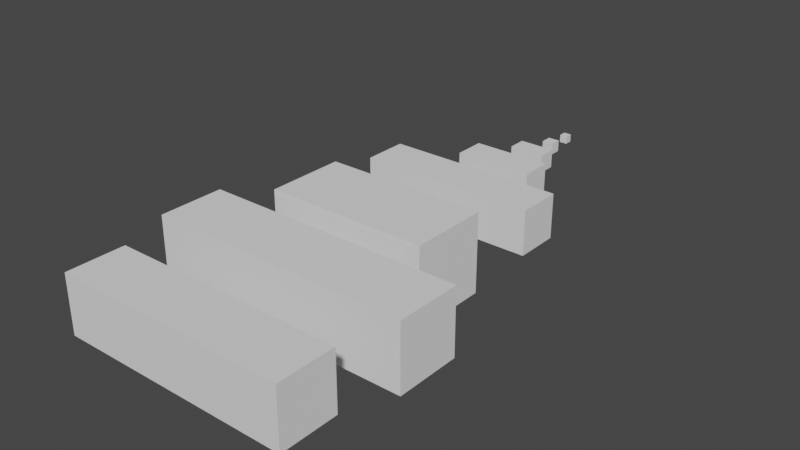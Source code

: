 # Source: Size_guide_Spaceships.blend  (saved by Blender 2.91.10; exported with 4.5.12 LTS)
import bpy
from mathutils import Matrix  # noqa: F401  (used for matrix-valued properties, if any)

bpy.ops.wm.read_factory_settings(use_empty=True)
scene = bpy.context.scene
scene.name = 'Scene'

# ---- collections
col_collection = bpy.data.collections.new('Collection'); scene.collection.children.link(col_collection)

# ---- world
world_world = bpy.data.worlds.new('World'); scene.world = world_world
world_world.use_nodes = True; world_world.node_tree.nodes.clear()
_N = world_world.node_tree.nodes; _L = world_world.node_tree.links
n0 = _N.new('ShaderNodeOutputWorld'); n0.name = 'World Output'; n0.location = (300, 300)
n1 = _N.new('ShaderNodeBackground'); n1.name = 'Background'; n1.location = (10, 300)
n1.inputs[0].default_value = (0.05088, 0.05088, 0.05088, 1.0)
_L.new(n1.outputs[0], n0.inputs[0])
n0.is_active_output = True
world_world.color = (0.05088, 0.05088, 0.05088)
world_world.use_sun_shadow = False
world_world.sun_shadow_jitter_overblur = 0.0

# ---- meshes
me_cube_004 = bpy.data.meshes.new('Cube.004')
me_cube_004.from_pydata([(-1.0, -1.0, -1.0), (-1.0, -1.0, 1.0), (-1.0, 1.0, -1.0), (-1.0, 1.0, 1.0), (1.0, -1.0, -1.0), (1.0, -1.0, 1.0), (1.0, 1.0, -1.0), (1.0, 1.0, 1.0)], [], [(0, 1, 3, 2), (2, 3, 7, 6), (6, 7, 5, 4), (4, 5, 1, 0), (2, 6, 4, 0), (7, 3, 1, 5)])
_uv = me_cube_004.uv_layers.new(name='UVMap')
_uv.uv.foreach_set('vector', [0.375, 0.0, 0.625, 0.0, 0.625, 0.25, 0.375, 0.25, 0.375, 0.25, 0.625, 0.25, 0.625, 0.5, 0.375, 0.5, 0.375, 0.5, 0.625, 0.5, 0.625, 0.75, 0.375, 0.75, 0.375, 0.75, 0.625, 0.75, 0.625, 1.0, 0.375, 1.0, 0.125, 0.5, 0.375, 0.5, 0.375, 0.75, 0.125, 0.75, 0.625, 0.5, 0.875, 0.5, 0.875, 0.75, 0.625, 0.75])
me_cube_004.use_remesh_fix_poles = True
me_cube_004.use_remesh_preserve_attributes = False
me_cube_004.use_mirror_vertex_groups = False
me_cube_004.update()
me_cube_007 = bpy.data.meshes.new('Cube.007')
me_cube_007.from_pydata([(-1.0, -1.0, -1.0), (-1.0, -1.0, 1.0), (-1.0, 1.0, -1.0), (-1.0, 1.0, 1.0), (1.0, -1.0, -1.0), (1.0, -1.0, 1.0), (1.0, 1.0, -1.0), (1.0, 1.0, 1.0)], [], [(0, 1, 3, 2), (2, 3, 7, 6), (6, 7, 5, 4), (4, 5, 1, 0), (2, 6, 4, 0), (7, 3, 1, 5)])
_uv = me_cube_007.uv_layers.new(name='UVMap')
_uv.uv.foreach_set('vector', [0.375, 0.0, 0.625, 0.0, 0.625, 0.25, 0.375, 0.25, 0.375, 0.25, 0.625, 0.25, 0.625, 0.5, 0.375, 0.5, 0.375, 0.5, 0.625, 0.5, 0.625, 0.75, 0.375, 0.75, 0.375, 0.75, 0.625, 0.75, 0.625, 1.0, 0.375, 1.0, 0.125, 0.5, 0.375, 0.5, 0.375, 0.75, 0.125, 0.75, 0.625, 0.5, 0.875, 0.5, 0.875, 0.75, 0.625, 0.75])
me_cube_007.use_remesh_fix_poles = True
me_cube_007.use_remesh_preserve_attributes = False
me_cube_007.use_mirror_vertex_groups = False
me_cube_007.update()
me_cube_008 = bpy.data.meshes.new('Cube.008')
me_cube_008.from_pydata([(-1.0, -1.0, -1.0), (-1.0, -1.0, 1.0), (-1.0, 1.0, -1.0), (-1.0, 1.0, 1.0), (1.0, -1.0, -1.0), (1.0, -1.0, 1.0), (1.0, 1.0, -1.0), (1.0, 1.0, 1.0)], [], [(0, 1, 3, 2), (2, 3, 7, 6), (6, 7, 5, 4), (4, 5, 1, 0), (2, 6, 4, 0), (7, 3, 1, 5)])
_uv = me_cube_008.uv_layers.new(name='UVMap')
_uv.uv.foreach_set('vector', [0.375, 0.0, 0.625, 0.0, 0.625, 0.25, 0.375, 0.25, 0.375, 0.25, 0.625, 0.25, 0.625, 0.5, 0.375, 0.5, 0.375, 0.5, 0.625, 0.5, 0.625, 0.75, 0.375, 0.75, 0.375, 0.75, 0.625, 0.75, 0.625, 1.0, 0.375, 1.0, 0.125, 0.5, 0.375, 0.5, 0.375, 0.75, 0.125, 0.75, 0.625, 0.5, 0.875, 0.5, 0.875, 0.75, 0.625, 0.75])
me_cube_008.use_remesh_fix_poles = True
me_cube_008.use_remesh_preserve_attributes = False
me_cube_008.use_mirror_vertex_groups = False
me_cube_008.update()
me_cube_009 = bpy.data.meshes.new('Cube.009')
me_cube_009.from_pydata([(-1.0, -1.0, -1.0), (-1.0, -1.0, 1.0), (-1.0, 1.0, -1.0), (-1.0, 1.0, 1.0), (1.0, -1.0, -1.0), (1.0, -1.0, 1.0), (1.0, 1.0, -1.0), (1.0, 1.0, 1.0)], [], [(0, 1, 3, 2), (2, 3, 7, 6), (6, 7, 5, 4), (4, 5, 1, 0), (2, 6, 4, 0), (7, 3, 1, 5)])
_uv = me_cube_009.uv_layers.new(name='UVMap')
_uv.uv.foreach_set('vector', [0.375, 0.0, 0.625, 0.0, 0.625, 0.25, 0.375, 0.25, 0.375, 0.25, 0.625, 0.25, 0.625, 0.5, 0.375, 0.5, 0.375, 0.5, 0.625, 0.5, 0.625, 0.75, 0.375, 0.75, 0.375, 0.75, 0.625, 0.75, 0.625, 1.0, 0.375, 1.0, 0.125, 0.5, 0.375, 0.5, 0.375, 0.75, 0.125, 0.75, 0.625, 0.5, 0.875, 0.5, 0.875, 0.75, 0.625, 0.75])
me_cube_009.use_remesh_fix_poles = True
me_cube_009.use_remesh_preserve_attributes = False
me_cube_009.use_mirror_vertex_groups = False
me_cube_009.update()
me_cube_010 = bpy.data.meshes.new('Cube.010')
me_cube_010.from_pydata([(-1.0, -1.0, -1.0), (-1.0, -1.0, 1.0), (-1.0, 1.0, -1.0), (-1.0, 1.0, 1.0), (1.0, -1.0, -1.0), (1.0, -1.0, 1.0), (1.0, 1.0, -1.0), (1.0, 1.0, 1.0)], [], [(0, 1, 3, 2), (2, 3, 7, 6), (6, 7, 5, 4), (4, 5, 1, 0), (2, 6, 4, 0), (7, 3, 1, 5)])
_uv = me_cube_010.uv_layers.new(name='UVMap')
_uv.uv.foreach_set('vector', [0.375, 0.0, 0.625, 0.0, 0.625, 0.25, 0.375, 0.25, 0.375, 0.25, 0.625, 0.25, 0.625, 0.5, 0.375, 0.5, 0.375, 0.5, 0.625, 0.5, 0.625, 0.75, 0.375, 0.75, 0.375, 0.75, 0.625, 0.75, 0.625, 1.0, 0.375, 1.0, 0.125, 0.5, 0.375, 0.5, 0.375, 0.75, 0.125, 0.75, 0.625, 0.5, 0.875, 0.5, 0.875, 0.75, 0.625, 0.75])
me_cube_010.use_remesh_fix_poles = True
me_cube_010.use_remesh_preserve_attributes = False
me_cube_010.use_mirror_vertex_groups = False
me_cube_010.update()
me_cube_011 = bpy.data.meshes.new('Cube.011')
me_cube_011.from_pydata([(-1.0, -1.0, -1.0), (-1.0, -1.0, 1.0), (-1.0, 1.0, -1.0), (-1.0, 1.0, 1.0), (1.0, -1.0, -1.0), (1.0, -1.0, 1.0), (1.0, 1.0, -1.0), (1.0, 1.0, 1.0)], [], [(0, 1, 3, 2), (2, 3, 7, 6), (6, 7, 5, 4), (4, 5, 1, 0), (2, 6, 4, 0), (7, 3, 1, 5)])
_uv = me_cube_011.uv_layers.new(name='UVMap')
_uv.uv.foreach_set('vector', [0.375, 0.0, 0.625, 0.0, 0.625, 0.25, 0.375, 0.25, 0.375, 0.25, 0.625, 0.25, 0.625, 0.5, 0.375, 0.5, 0.375, 0.5, 0.625, 0.5, 0.625, 0.75, 0.375, 0.75, 0.375, 0.75, 0.625, 0.75, 0.625, 1.0, 0.375, 1.0, 0.125, 0.5, 0.375, 0.5, 0.375, 0.75, 0.125, 0.75, 0.625, 0.5, 0.875, 0.5, 0.875, 0.75, 0.625, 0.75])
me_cube_011.use_remesh_fix_poles = True
me_cube_011.use_remesh_preserve_attributes = False
me_cube_011.use_mirror_vertex_groups = False
me_cube_011.update()
me_cube_012 = bpy.data.meshes.new('Cube.012')
me_cube_012.from_pydata([(-1.0, -1.0, -1.0), (-1.0, -1.0, 1.0), (-1.0, 1.0, -1.0), (-1.0, 1.0, 1.0), (1.0, -1.0, -1.0), (1.0, -1.0, 1.0), (1.0, 1.0, -1.0), (1.0, 1.0, 1.0)], [], [(0, 1, 3, 2), (2, 3, 7, 6), (6, 7, 5, 4), (4, 5, 1, 0), (2, 6, 4, 0), (7, 3, 1, 5)])
_uv = me_cube_012.uv_layers.new(name='UVMap')
_uv.uv.foreach_set('vector', [0.375, 0.0, 0.625, 0.0, 0.625, 0.25, 0.375, 0.25, 0.375, 0.25, 0.625, 0.25, 0.625, 0.5, 0.375, 0.5, 0.375, 0.5, 0.625, 0.5, 0.625, 0.75, 0.375, 0.75, 0.375, 0.75, 0.625, 0.75, 0.625, 1.0, 0.375, 1.0, 0.125, 0.5, 0.375, 0.5, 0.375, 0.75, 0.125, 0.75, 0.625, 0.5, 0.875, 0.5, 0.875, 0.75, 0.625, 0.75])
me_cube_012.use_remesh_fix_poles = True
me_cube_012.use_remesh_preserve_attributes = False
me_cube_012.use_mirror_vertex_groups = False
me_cube_012.update()
me_cube_013 = bpy.data.meshes.new('Cube.013')
me_cube_013.from_pydata([(-1.0, -1.0, -1.0), (-1.0, -1.0, 1.0), (-1.0, 1.0, -1.0), (-1.0, 1.0, 1.0), (1.0, -1.0, -1.0), (1.0, -1.0, 1.0), (1.0, 1.0, -1.0), (1.0, 1.0, 1.0)], [], [(0, 1, 3, 2), (2, 3, 7, 6), (6, 7, 5, 4), (4, 5, 1, 0), (2, 6, 4, 0), (7, 3, 1, 5)])
_uv = me_cube_013.uv_layers.new(name='UVMap')
_uv.uv.foreach_set('vector', [0.375, 0.0, 0.625, 0.0, 0.625, 0.25, 0.375, 0.25, 0.375, 0.25, 0.625, 0.25, 0.625, 0.5, 0.375, 0.5, 0.375, 0.5, 0.625, 0.5, 0.625, 0.75, 0.375, 0.75, 0.375, 0.75, 0.625, 0.75, 0.625, 1.0, 0.375, 1.0, 0.125, 0.5, 0.375, 0.5, 0.375, 0.75, 0.125, 0.75, 0.625, 0.5, 0.875, 0.5, 0.875, 0.75, 0.625, 0.75])
me_cube_013.use_remesh_fix_poles = True
me_cube_013.use_remesh_preserve_attributes = False
me_cube_013.use_mirror_vertex_groups = False
me_cube_013.update()

# ---- curves / text
txt_guide_1 = bpy.data.curves.new('Guide_1', 'FONT')
txt_guide_1.dimensions = '2D'
txt_guide_1.body = 'Interceptor'
txt_guide_1.use_path_clamp = True
txt_guide_1_001 = bpy.data.curves.new('Guide_1.001', 'FONT')
txt_guide_1_001.dimensions = '2D'
txt_guide_1_001.body = 'Bomber'
txt_guide_1_001.use_path_clamp = True
txt_guide_1_002 = bpy.data.curves.new('Guide_1.002', 'FONT')
txt_guide_1_002.dimensions = '2D'
txt_guide_1_002.body = 'Gunship'
txt_guide_1_002.use_path_clamp = True
txt_guide_1_003 = bpy.data.curves.new('Guide_1.003', 'FONT')
txt_guide_1_003.dimensions = '2D'
txt_guide_1_003.body = 'Frigate'
txt_guide_1_003.use_path_clamp = True
txt_guide_1_004 = bpy.data.curves.new('Guide_1.004', 'FONT')
txt_guide_1_004.dimensions = '2D'
txt_guide_1_004.body = 'Light Cruiser'
txt_guide_1_004.use_path_clamp = True
txt_guide_1_005 = bpy.data.curves.new('Guide_1.005', 'FONT')
txt_guide_1_005.dimensions = '2D'
txt_guide_1_005.body = 'Heavy Cruiser'
txt_guide_1_005.use_path_clamp = True
txt_guide_1_006 = bpy.data.curves.new('Guide_1.006', 'FONT')
txt_guide_1_006.dimensions = '2D'
txt_guide_1_006.body = 'Battleship'
txt_guide_1_006.use_path_clamp = True
txt_guide_1_007 = bpy.data.curves.new('Guide_1.007', 'FONT')
txt_guide_1_007.dimensions = '2D'
txt_guide_1_007.body = 'CarrierZZ'
txt_guide_1_007.use_path_clamp = True

# ---- objects
ob_cube = bpy.data.objects.new('Cube', me_cube_004)
ob_cube_001 = bpy.data.objects.new('Cube.001', me_cube_007)
ob_cube_002 = bpy.data.objects.new('Cube.002', me_cube_008)
ob_cube_003 = bpy.data.objects.new('Cube.003', me_cube_009)
ob_cube_004 = bpy.data.objects.new('Cube.004', me_cube_010)
ob_cube_005 = bpy.data.objects.new('Cube.005', me_cube_011)
ob_cube_006 = bpy.data.objects.new('Cube.006', me_cube_012)
ob_cube_007 = bpy.data.objects.new('Cube.007', me_cube_013)
ob_text = bpy.data.objects.new('Text', txt_guide_1)
ob_text_001 = bpy.data.objects.new('Text.001', txt_guide_1_001)
ob_text_002 = bpy.data.objects.new('Text.002', txt_guide_1_002)
ob_text_003 = bpy.data.objects.new('Text.003', txt_guide_1_003)
ob_text_004 = bpy.data.objects.new('Text.004', txt_guide_1_004)
ob_text_005 = bpy.data.objects.new('Text.005', txt_guide_1_005)
ob_text_006 = bpy.data.objects.new('Text.006', txt_guide_1_006)
ob_text_007 = bpy.data.objects.new('Text.007', txt_guide_1_007)

# ---- transforms, parenting, visibility, modifiers, constraints
ob_cube.location = (0.1062, 0.01965, 0.1519)
ob_cube.scale = (0.7018, 0.7018, 0.7018)
ob_cube.lineart.crease_threshold = 0.0
ob_cube_001.location = (0.0242, -4.955, 0.1519)
ob_cube_001.scale = (1.041, 1.041, 1.041)
ob_cube_001.lineart.crease_threshold = 0.0
ob_cube_002.location = (0.05153, -11.32, 0.1519)
ob_cube_002.scale = (3.252, 1.682, 1.682)
ob_cube_002.lineart.crease_threshold = 0.0
ob_cube_003.location = (0.05153, -20.68, 0.1519)
ob_cube_003.scale = (7.109, 2.845, 2.845)
ob_cube_003.lineart.crease_threshold = 0.0
ob_cube_004.location = (0.004298, -33.19, 0.1519)
ob_cube_004.scale = (16.0, 3.994, 3.994)
ob_cube_004.lineart.crease_threshold = 0.0
ob_cube_005.location = (0.1218, -70.71, 0.1519)
ob_cube_005.scale = (23.4, 5.84, 5.84)
ob_cube_005.lineart.crease_threshold = 0.0
ob_cube_006.location = (-0.123, -90.55, 0.1519)
ob_cube_006.scale = (20.62, 5.146, 5.146)
ob_cube_006.lineart.crease_threshold = 0.0
ob_cube_007.location = (-0.3483, -54.12, 0.1519)
ob_cube_007.scale = (14.49, 6.997, 6.997)
ob_cube_007.lineart.crease_threshold = 0.0
ob_text.location = (-3.057, 0.9328, -3.392)
ob_text.rotation_euler = (0.0, -0.0, -1.571)
ob_text.scale = (0.6317, 0.6317, 0.6317)
ob_text.lineart.crease_threshold = 0.0
ob_text_001.location = (-3.133, -3.273, -3.585)
ob_text_001.rotation_euler = (0.0, -0.0, -1.571)
ob_text_001.scale = (0.6317, 0.6317, 0.6317)
ob_text_001.lineart.crease_threshold = 0.0
ob_text_002.location = (-5.142, -10.55, -3.585)
ob_text_002.rotation_euler = (0.0, -0.0, -1.571)
ob_text_002.scale = (0.6317, 0.6317, 0.6317)
ob_text_002.lineart.crease_threshold = 0.0
ob_text_003.location = (-9.57, -19.63, -3.585)
ob_text_003.rotation_euler = (0.0, -0.0, -1.571)
ob_text_003.scale = (0.6317, 0.6317, 0.6317)
ob_text_003.lineart.crease_threshold = 0.0
ob_text_004.location = (-18.59, -32.14, -3.585)
ob_text_004.rotation_euler = (0.0, -0.0, -1.571)
ob_text_004.scale = (0.6317, 0.6317, 0.6317)
ob_text_004.lineart.crease_threshold = 0.0
ob_text_005.location = (-18.37, -51.02, -3.585)
ob_text_005.rotation_euler = (0.0, -0.0, -1.571)
ob_text_005.scale = (0.6317, 0.6317, 0.6317)
ob_text_005.lineart.crease_threshold = 0.0
ob_text_006.location = (-25.07, -68.83, -3.585)
ob_text_006.rotation_euler = (0.0, -0.0, -1.571)
ob_text_006.scale = (0.6317, 0.6317, 0.6317)
ob_text_006.lineart.crease_threshold = 0.0
ob_text_007.location = (-22.01, -90.12, -3.585)
ob_text_007.rotation_euler = (0.0, -0.0, -1.571)
ob_text_007.scale = (0.6317, 0.6317, 0.6317)
ob_text_007.lineart.crease_threshold = 0.0

# ---- collection membership
col_collection.objects.link(ob_cube)
col_collection.objects.link(ob_cube_001)
col_collection.objects.link(ob_cube_002)
col_collection.objects.link(ob_cube_003)
col_collection.objects.link(ob_cube_004)
col_collection.objects.link(ob_cube_005)
col_collection.objects.link(ob_cube_006)
col_collection.objects.link(ob_cube_007)
col_collection.objects.link(ob_text)
col_collection.objects.link(ob_text_001)
col_collection.objects.link(ob_text_002)
col_collection.objects.link(ob_text_003)
col_collection.objects.link(ob_text_004)
col_collection.objects.link(ob_text_005)
col_collection.objects.link(ob_text_006)
col_collection.objects.link(ob_text_007)

# ---- scene / render settings (as saved in the file)
scene.frame_start = 1; scene.frame_end = 250; scene.frame_set(1)
scene.render.engine = 'BLENDER_EEVEE_NEXT'
scene.cycles.use_denoising = False
scene.cycles.samples = 128
scene.cycles.sampling_pattern = 'TABULATED_SOBOL'
scene.cycles.use_adaptive_sampling = False
scene.cycles.use_light_tree = False
scene.view_settings.view_transform = 'Filmic'
bpy.context.view_layer.update()

# ---- added for rendering (the .blend has no active camera and no usable light): camera, sun
cam_auto = bpy.data.cameras.new('AutoCamera')
cam_auto.lens = 50.0
cam_auto.sensor_width = 36.0
cam_auto.clip_end = 1771.22
ob_auto_camera = bpy.data.objects.new('AutoCamera', cam_auto)
scene.collection.objects.link(ob_auto_camera)
ob_auto_camera.location = (100.077, -168.513, 80.8916)
ob_auto_camera.rotation_euler = (1.09748, -7.21219e-08, 0.694738)
scene.camera = ob_auto_camera
light_auto_sun = bpy.data.lights.new('AutoSun', 'SUN')
light_auto_sun.energy = 3.0
light_auto_sun.angle = 0.0523599
ob_auto_sun = bpy.data.objects.new('AutoSun', light_auto_sun)
scene.collection.objects.link(ob_auto_sun)
ob_auto_sun.rotation_euler = (0.872665, 0.174533, 0.523599)
bpy.context.view_layer.update()
